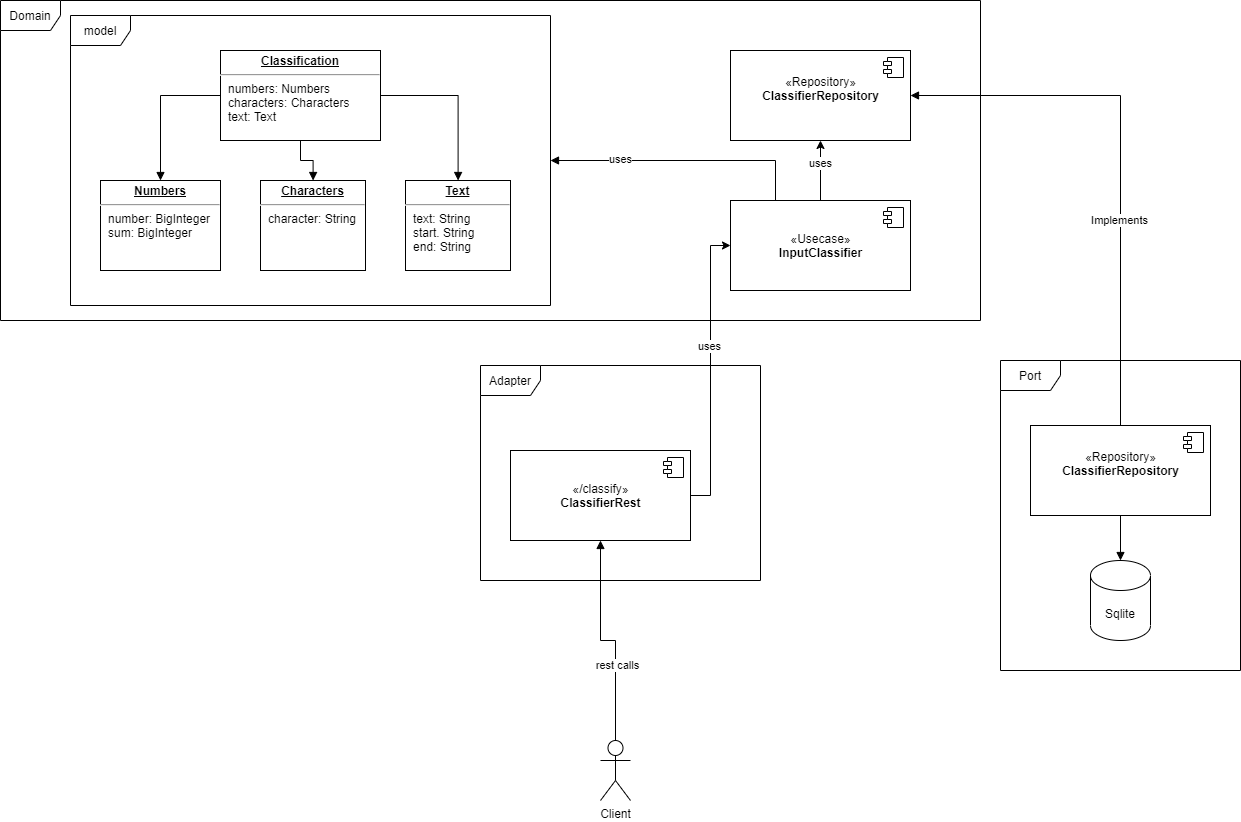

The diagram above was exported from draw.io. Its source (the exported page's mxGraphModel, read from the mxfile embedded in the PNG):
<mxGraphModel dx="3612" dy="1768" grid="1" gridSize="10" guides="1" tooltips="1" connect="1" arrows="1" fold="1" page="1" pageScale="1" pageWidth="850" pageHeight="1100" math="0" shadow="0">
  <root>
    <mxCell id="0" />
    <mxCell id="1" parent="0" />
    <mxCell id="2" value="Domain" style="shape=umlFrame;whiteSpace=wrap;html=1;" vertex="1" parent="1">
      <mxGeometry x="-450" y="40" width="980" height="320" as="geometry" />
    </mxCell>
    <mxCell id="3" value="model" style="shape=umlFrame;whiteSpace=wrap;html=1;" vertex="1" parent="1">
      <mxGeometry x="-380" y="55" width="480" height="290" as="geometry" />
    </mxCell>
    <mxCell id="4" value="Adapter" style="shape=umlFrame;whiteSpace=wrap;html=1;" vertex="1" parent="1">
      <mxGeometry x="30" y="405" width="280" height="215" as="geometry" />
    </mxCell>
    <mxCell id="5" style="edgeStyle=orthogonalEdgeStyle;rounded=0;orthogonalLoop=1;jettySize=auto;html=1;entryX=0;entryY=0.5;entryDx=0;entryDy=0;" edge="1" source="7" target="13" parent="1">
      <mxGeometry relative="1" as="geometry" />
    </mxCell>
    <mxCell id="6" value="uses" style="edgeLabel;html=1;align=center;verticalAlign=middle;resizable=0;points=[];" vertex="1" connectable="0" parent="5">
      <mxGeometry x="0.1678" y="2" relative="1" as="geometry">
        <mxPoint as="offset" />
      </mxGeometry>
    </mxCell>
    <mxCell id="7" value="«/classify»&lt;br&gt;&lt;b&gt;ClassifierRest&lt;/b&gt;" style="html=1;dropTarget=0;" vertex="1" parent="1">
      <mxGeometry x="60" y="490" width="180" height="90" as="geometry" />
    </mxCell>
    <mxCell id="8" value="" style="shape=module;jettyWidth=8;jettyHeight=4;" vertex="1" parent="7">
      <mxGeometry x="1" width="20" height="20" relative="1" as="geometry">
        <mxPoint x="-27" y="7" as="offset" />
      </mxGeometry>
    </mxCell>
    <mxCell id="9" style="edgeStyle=orthogonalEdgeStyle;rounded=0;orthogonalLoop=1;jettySize=auto;html=1;entryX=0.5;entryY=1;entryDx=0;entryDy=0;" edge="1" source="13" target="15" parent="1">
      <mxGeometry relative="1" as="geometry" />
    </mxCell>
    <mxCell id="10" value="uses" style="edgeLabel;html=1;align=center;verticalAlign=middle;resizable=0;points=[];" vertex="1" connectable="0" parent="9">
      <mxGeometry x="0.2873" y="1" relative="1" as="geometry">
        <mxPoint as="offset" />
      </mxGeometry>
    </mxCell>
    <mxCell id="11" style="edgeStyle=orthogonalEdgeStyle;rounded=0;orthogonalLoop=1;jettySize=auto;html=1;exitX=0.25;exitY=0;exitDx=0;exitDy=0;endArrow=block;endFill=1;" edge="1" source="13" target="3" parent="1">
      <mxGeometry relative="1" as="geometry" />
    </mxCell>
    <mxCell id="12" value="uses" style="edgeLabel;html=1;align=center;verticalAlign=middle;resizable=0;points=[];" vertex="1" connectable="0" parent="11">
      <mxGeometry x="0.4828" y="-2" relative="1" as="geometry">
        <mxPoint as="offset" />
      </mxGeometry>
    </mxCell>
    <mxCell id="13" value="«Usecase»&lt;br&gt;&lt;b&gt;InputClassifier&lt;/b&gt;" style="html=1;dropTarget=0;" vertex="1" parent="1">
      <mxGeometry x="280" y="240" width="180" height="90" as="geometry" />
    </mxCell>
    <mxCell id="14" value="" style="shape=module;jettyWidth=8;jettyHeight=4;" vertex="1" parent="13">
      <mxGeometry x="1" width="20" height="20" relative="1" as="geometry">
        <mxPoint x="-27" y="7" as="offset" />
      </mxGeometry>
    </mxCell>
    <mxCell id="15" value="«Repository»&lt;br&gt;&lt;b&gt;ClassifierRepository&lt;br&gt;&lt;br&gt;&lt;/b&gt;" style="html=1;dropTarget=0;" vertex="1" parent="1">
      <mxGeometry x="280" y="90" width="180" height="90" as="geometry" />
    </mxCell>
    <mxCell id="16" value="" style="shape=module;jettyWidth=8;jettyHeight=4;" vertex="1" parent="15">
      <mxGeometry x="1" width="20" height="20" relative="1" as="geometry">
        <mxPoint x="-27" y="7" as="offset" />
      </mxGeometry>
    </mxCell>
    <mxCell id="17" value="Port" style="shape=umlFrame;whiteSpace=wrap;html=1;" vertex="1" parent="1">
      <mxGeometry x="550" y="400" width="240" height="310" as="geometry" />
    </mxCell>
    <mxCell id="18" style="edgeStyle=orthogonalEdgeStyle;rounded=0;orthogonalLoop=1;jettySize=auto;html=1;exitX=0.5;exitY=0;exitDx=0;exitDy=0;entryX=1;entryY=0.5;entryDx=0;entryDy=0;endArrow=block;endFill=1;" edge="1" source="21" target="15" parent="1">
      <mxGeometry relative="1" as="geometry" />
    </mxCell>
    <mxCell id="19" value="Implements" style="edgeLabel;html=1;align=center;verticalAlign=middle;resizable=0;points=[];" vertex="1" connectable="0" parent="18">
      <mxGeometry x="-0.2374" y="2" relative="1" as="geometry">
        <mxPoint as="offset" />
      </mxGeometry>
    </mxCell>
    <mxCell id="20" style="edgeStyle=orthogonalEdgeStyle;rounded=0;orthogonalLoop=1;jettySize=auto;html=1;exitX=0.5;exitY=1;exitDx=0;exitDy=0;endArrow=block;endFill=1;" edge="1" source="21" target="33" parent="1">
      <mxGeometry relative="1" as="geometry" />
    </mxCell>
    <mxCell id="21" value="«Repository»&lt;br&gt;&lt;b&gt;ClassifierRepository&lt;br&gt;&lt;br&gt;&lt;/b&gt;" style="html=1;dropTarget=0;" vertex="1" parent="1">
      <mxGeometry x="580" y="465" width="180" height="90" as="geometry" />
    </mxCell>
    <mxCell id="22" value="" style="shape=module;jettyWidth=8;jettyHeight=4;" vertex="1" parent="21">
      <mxGeometry x="1" width="20" height="20" relative="1" as="geometry">
        <mxPoint x="-27" y="7" as="offset" />
      </mxGeometry>
    </mxCell>
    <mxCell id="23" style="edgeStyle=orthogonalEdgeStyle;rounded=0;orthogonalLoop=1;jettySize=auto;html=1;exitX=0;exitY=0.5;exitDx=0;exitDy=0;endArrow=block;endFill=1;" edge="1" source="26" target="30" parent="1">
      <mxGeometry relative="1" as="geometry" />
    </mxCell>
    <mxCell id="24" style="edgeStyle=orthogonalEdgeStyle;rounded=0;orthogonalLoop=1;jettySize=auto;html=1;exitX=0.5;exitY=1;exitDx=0;exitDy=0;endArrow=block;endFill=1;" edge="1" source="26" target="31" parent="1">
      <mxGeometry relative="1" as="geometry" />
    </mxCell>
    <mxCell id="25" style="edgeStyle=orthogonalEdgeStyle;rounded=0;orthogonalLoop=1;jettySize=auto;html=1;exitX=1;exitY=0.5;exitDx=0;exitDy=0;endArrow=block;endFill=1;" edge="1" source="26" target="32" parent="1">
      <mxGeometry relative="1" as="geometry" />
    </mxCell>
    <mxCell id="26" value="&lt;p style=&quot;margin: 0px ; margin-top: 4px ; text-align: center ; text-decoration: underline&quot;&gt;&lt;b&gt;Classification&lt;/b&gt;&lt;/p&gt;&lt;hr&gt;&lt;p style=&quot;margin: 0px ; margin-left: 8px&quot;&gt;numbers: Numbers&lt;/p&gt;&lt;p style=&quot;margin: 0px ; margin-left: 8px&quot;&gt;characters: Characters&lt;/p&gt;&lt;p style=&quot;margin: 0px ; margin-left: 8px&quot;&gt;text: Text&lt;/p&gt;" style="verticalAlign=top;align=left;overflow=fill;fontSize=12;fontFamily=Helvetica;html=1;" vertex="1" parent="1">
      <mxGeometry x="-230" y="90" width="160" height="90" as="geometry" />
    </mxCell>
    <mxCell id="27" style="edgeStyle=orthogonalEdgeStyle;rounded=0;orthogonalLoop=1;jettySize=auto;html=1;exitX=0.5;exitY=0;exitDx=0;exitDy=0;exitPerimeter=0;endArrow=block;endFill=1;" edge="1" source="29" target="7" parent="1">
      <mxGeometry relative="1" as="geometry" />
    </mxCell>
    <mxCell id="28" value="rest calls" style="edgeLabel;html=1;align=center;verticalAlign=middle;resizable=0;points=[];" vertex="1" connectable="0" parent="27">
      <mxGeometry x="-0.2912" y="-1" relative="1" as="geometry">
        <mxPoint as="offset" />
      </mxGeometry>
    </mxCell>
    <mxCell id="29" value="Client" style="shape=umlActor;verticalLabelPosition=bottom;verticalAlign=top;html=1;" vertex="1" parent="1">
      <mxGeometry x="150" y="780" width="30" height="60" as="geometry" />
    </mxCell>
    <mxCell id="30" value="&lt;p style=&quot;margin: 0px ; margin-top: 4px ; text-align: center ; text-decoration: underline&quot;&gt;&lt;b&gt;Numbers&lt;/b&gt;&lt;/p&gt;&lt;hr&gt;&lt;p style=&quot;margin: 0px ; margin-left: 8px&quot;&gt;number: BigInteger&lt;/p&gt;&lt;p style=&quot;margin: 0px ; margin-left: 8px&quot;&gt;sum: BigInteger&lt;/p&gt;&lt;p style=&quot;margin: 0px ; margin-left: 8px&quot;&gt;&lt;br&gt;&lt;/p&gt;" style="verticalAlign=top;align=left;overflow=fill;fontSize=12;fontFamily=Helvetica;html=1;" vertex="1" parent="1">
      <mxGeometry x="-350" y="220" width="120" height="90" as="geometry" />
    </mxCell>
    <mxCell id="31" value="&lt;p style=&quot;margin: 0px ; margin-top: 4px ; text-align: center ; text-decoration: underline&quot;&gt;&lt;b&gt;Characters&lt;/b&gt;&lt;/p&gt;&lt;hr&gt;&lt;p style=&quot;margin: 0px ; margin-left: 8px&quot;&gt;&lt;span&gt;character: String&lt;/span&gt;&lt;br&gt;&lt;/p&gt;&lt;p style=&quot;margin: 0px ; margin-left: 8px&quot;&gt;&lt;br&gt;&lt;/p&gt;" style="verticalAlign=top;align=left;overflow=fill;fontSize=12;fontFamily=Helvetica;html=1;" vertex="1" parent="1">
      <mxGeometry x="-190" y="220" width="105" height="90" as="geometry" />
    </mxCell>
    <mxCell id="32" value="&lt;p style=&quot;margin: 0px ; margin-top: 4px ; text-align: center ; text-decoration: underline&quot;&gt;&lt;b&gt;Text&lt;/b&gt;&lt;/p&gt;&lt;hr&gt;&lt;p style=&quot;margin: 0px ; margin-left: 8px&quot;&gt;&lt;span&gt;text: String&lt;/span&gt;&lt;br&gt;&lt;/p&gt;&lt;p style=&quot;margin: 0px ; margin-left: 8px&quot;&gt;&lt;span&gt;start. String&lt;/span&gt;&lt;/p&gt;&lt;p style=&quot;margin: 0px ; margin-left: 8px&quot;&gt;&lt;span&gt;end: String&lt;/span&gt;&lt;/p&gt;&lt;p style=&quot;margin: 0px ; margin-left: 8px&quot;&gt;&lt;br&gt;&lt;/p&gt;" style="verticalAlign=top;align=left;overflow=fill;fontSize=12;fontFamily=Helvetica;html=1;" vertex="1" parent="1">
      <mxGeometry x="-45" y="220" width="105" height="90" as="geometry" />
    </mxCell>
    <mxCell id="33" value="Sqlite" style="shape=cylinder3;whiteSpace=wrap;html=1;boundedLbl=1;backgroundOutline=1;size=15;" vertex="1" parent="1">
      <mxGeometry x="640" y="600" width="60" height="80" as="geometry" />
    </mxCell>
  </root>
</mxGraphModel>